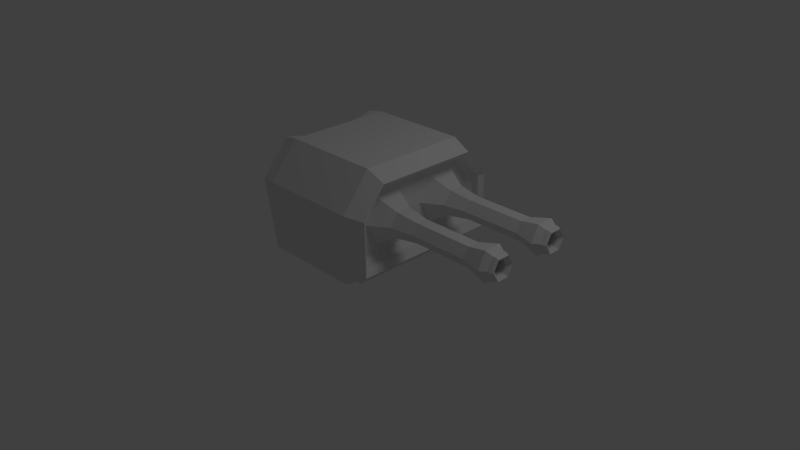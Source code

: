 # Source: Model_DualShotgun.blend  (saved by Blender 2.64.0; exported with 4.5.12 LTS)
import bpy
from mathutils import Matrix  # noqa: F401  (used for matrix-valued properties, if any)

bpy.ops.wm.read_factory_settings(use_empty=True)
scene = bpy.context.scene
scene.name = 'Scene'

# ---- collections
col_collection_1 = bpy.data.collections.new('Collection 1'); scene.collection.children.link(col_collection_1)

# ---- materials (node trees are filled in below, after node groups)
mat_material = bpy.data.materials.new('Material')
mat_material.alpha_threshold = 0.0
mat_material.use_transparent_shadow = False
mat_material.roughness = 0.5
mat_material.line_color = (0.0, 0.0, 0.0, 1.0)

# ---- material node trees

# ---- world
world_world = bpy.data.worlds.new('World'); scene.world = world_world
world_world.color = (0.05088, 0.05088, 0.05088)
world_world.use_sun_shadow = False
world_world.sun_shadow_jitter_overblur = 0.0
world_world.cycles.sampling_method = 'MANUAL'
world_world.cycles.sample_map_resolution = 256

# ---- cameras
cam_camera = bpy.data.cameras.new('Camera')
cam_camera.clip_end = 100.0
cam_camera.lens = 35.0
cam_camera.sensor_width = 32.0
cam_camera.sensor_height = 18.0
cam_camera.ortho_scale = 7.314
cam_camera.dof.focus_distance = 0.0
cam_camera.dof.aperture_fstop = 128.0

# ---- lights
light_lamp = bpy.data.lights.new('Lamp', 'POINT')
light_lamp.transmission_factor = 0.0
light_lamp.cutoff_distance = 30.0
light_lamp.energy = 100.0
light_lamp.shadow_buffer_clip_start = 1.001
light_lamp.shadow_soft_size = 1.0
light_lamp.shadow_maximum_resolution = 0.006
light_lamp.use_absolute_resolution = True
light_lamp.cycles.use_multiple_importance_sampling = False

# ---- meshes
me_cube = bpy.data.meshes.new('Cube')
me_cube.from_pydata([(0.7389, 0.0, 0.2938), (0.7389, -1.07, 0.2938), (-0.7731, 0.0, 0.2938), (0.7389, 0.0, 1.615), (0.4726, 0.0, 0.1615), (0.4726, -0.8818, 0.1615), (-0.5069, 0.0, 0.1615), (0.4726, 0.0, 0.07061), (0.4726, -0.6232, 0.07061), (-0.5069, -0.6232, 0.07061), (-0.5069, 0.0, 0.07061), (0.4726, 0.0, 0.01304), (0.4726, -0.6232, 0.01304), (-0.5069, -0.6232, 0.01304), (-0.5069, 0.0, 0.01304), (0.7389, -1.07, 1.156), (0.7389, -0.6985, 1.615), (-0.571, -1.07, 0.2938), (-0.7731, -0.9272, 0.2938), (-0.7731, 0.0, 1.438), (-0.571, 0.0, 1.615), (-0.3759, -0.8818, 0.1615), (-0.5069, -0.764, 0.1615), (0.9807, 0.0, 0.4279), (-0.571, -1.07, 1.156), (-0.571, -0.6985, 1.615), (-0.7731, -1.045, 1.147), (-0.7731, -0.6839, 1.584), (0.9807, -0.9741, 0.4279), (0.9807, 0.0, 1.496), (0.9807, -0.9741, 1.125), (0.9807, -0.6735, 1.496), (0.9283, 0.0, 0.5005), (0.9283, -0.9166, 0.5005), (0.9283, 0.0, 1.432), (0.9283, -0.9166, 1.109), (0.9283, -0.6544, 1.432), (0.8389, 0.0, 0.5005), (0.8389, -0.9166, 0.5005), (0.8389, 0.0, 1.432), (0.8389, -0.9166, 1.109), (0.8389, -0.6544, 1.432), (0.7615, 0.0, 0.5664), (0.7615, -0.8607, 0.5664), (0.7615, 0.0, 1.374), (0.7615, -0.8607, 1.093), (0.7615, -0.6335, 1.374), (1.019, -0.5226, 1.119), (0.7277, -0.7912, 0.954), (1.019, -0.6179, 0.954), (2.081, -0.5002, 1.08), (2.081, -0.573, 0.954), (0.7277, -0.6093, 1.269), (1.019, -0.332, 1.119), (0.7277, -0.2454, 1.269), (1.019, -0.2367, 0.954), (0.7277, -0.06346, 0.954), (1.019, -0.332, 0.789), (0.7277, -0.2454, 0.6389), (1.019, -0.5226, 0.789), (0.7277, -0.6093, 0.6389), (2.081, -0.3545, 1.08), (2.081, -0.2817, 0.954), (2.081, -0.3545, 0.8279), (2.081, -0.5002, 0.8279), (2.347, -0.5378, 1.145), (2.347, -0.6483, 0.954), (2.347, -0.3168, 1.145), (2.347, -0.2063, 0.954), (2.347, -0.3168, 0.7627), (2.347, -0.5378, 0.7627), (2.428, -0.5109, 1.099), (2.428, -0.5946, 0.954), (2.428, -0.3437, 1.099), (2.428, -0.2601, 0.954), (2.428, -0.3437, 0.8092), (2.428, -0.5109, 0.8092), (2.463, -0.5109, 1.099), (2.463, -0.5946, 0.954), (2.463, -0.3437, 1.099), (2.463, -0.2601, 0.954), (2.463, -0.3437, 0.8092), (2.463, -0.5109, 0.8092), (2.499, -0.5011, 1.082), (2.499, -0.5748, 0.954), (2.499, -0.3536, 1.082), (2.499, -0.2798, 0.954), (2.499, -0.3536, 0.8263), (2.499, -0.5011, 0.8263), (2.454, -0.4753, 1.037), (2.454, -0.5233, 0.954), (2.454, -0.3794, 1.037), (2.454, -0.3314, 0.954), (2.454, -0.3794, 0.871), (2.454, -0.4753, 0.871), (1.131, -0.4753, 1.037), (1.131, -0.5233, 0.954), (1.131, -0.3794, 1.037), (1.131, -0.3314, 0.954), (1.131, -0.3794, 0.871), (1.131, -0.4753, 0.871), (1.315, -0.2817, 0.954), (1.315, -0.3545, 1.08), (1.315, -0.3545, 0.8279), (1.315, -0.5002, 1.08), (1.315, -0.5002, 0.8279), (1.315, -0.573, 0.954)], [], [(9, 21, 22), (0, 1, 5, 4), (9, 10, 14, 13), (4, 5, 8, 7), (8, 5, 21, 9), (11, 12, 13, 14), (11, 14, 10, 7), (8, 9, 13, 12), (7, 8, 12, 11), (15, 1, 28, 30), (1, 17, 21, 5), (18, 2, 6, 22), (1, 15, 24, 17), (18, 26, 27, 19, 2), (22, 6, 10, 9), (3, 20, 25, 16), (24, 15, 16, 25), (18, 22, 21, 17), (26, 18, 17, 24), (24, 25, 27, 26), (25, 20, 19, 27), (30, 28, 33, 35), (16, 15, 30, 31), (3, 16, 31, 29), (23, 28, 1, 0), (35, 33, 38, 40), (31, 30, 35, 36), (32, 33, 28, 23), (29, 31, 36, 34), (40, 38, 43, 45), (36, 35, 40, 41), (37, 38, 33, 32), (34, 36, 41, 39), (64, 70, 66, 51), (41, 40, 45, 46), (42, 43, 38, 37), (39, 41, 46, 44), (49, 47, 52, 48), (101, 62, 63, 103), (50, 65, 67, 61), (42, 44, 46, 45, 43), (102, 61, 62, 101), (47, 53, 54, 52), (70, 76, 72, 66), (106, 51, 50, 104), (53, 55, 56, 54), (104, 50, 61, 102), (63, 69, 70, 64), (55, 57, 58, 56), (52, 54, 56, 58, 60, 48), (59, 49, 48, 60), (57, 59, 60, 58), (51, 66, 65, 50), (103, 63, 64, 105), (105, 64, 51, 106), (61, 67, 68, 62), (62, 68, 69, 63), (76, 82, 78, 72), (67, 73, 74, 68), (65, 71, 73, 67), (69, 75, 76, 70), (68, 74, 75, 69), (66, 72, 71, 65), (82, 88, 84, 78), (73, 79, 80, 74), (71, 77, 79, 73), (75, 81, 82, 76), (74, 80, 81, 75), (72, 78, 77, 71), (84, 90, 89, 83), (79, 85, 86, 80), (77, 83, 85, 79), (81, 87, 88, 82), (80, 86, 87, 81), (78, 84, 83, 77), (90, 96, 95, 89), (88, 94, 90, 84), (85, 91, 92, 86), (83, 89, 91, 85), (87, 93, 94, 88), (86, 92, 93, 87), (95, 96, 100, 99, 98, 97), (94, 100, 96, 90), (91, 97, 98, 92), (89, 95, 97, 91), (93, 99, 100, 94), (92, 98, 99, 93), (55, 101, 103, 57), (53, 102, 101, 55), (49, 106, 104, 47), (47, 104, 102, 53), (57, 103, 105, 59), (59, 105, 106, 49)])
me_cube.materials.append(mat_material)
me_cube.use_remesh_preserve_volume = False
me_cube.use_remesh_preserve_attributes = False
me_cube.use_mirror_vertex_groups = False
me_cube.update()

# ---- objects
ob_cube = bpy.data.objects.new('Cube', me_cube)
ob_lamp = bpy.data.objects.new('Lamp', light_lamp)
ob_camera = bpy.data.objects.new('Camera', cam_camera)

# ---- transforms, parenting, visibility, modifiers, constraints
ob_cube.location = (0.0, 0.0, 0.0)
ob_cube.lock_rotations_4d = False
ob_cube.empty_display_type = 'ARROWS'
ob_cube.lineart.crease_threshold = 0.0
_m = ob_cube.modifiers.new('Mirror', 'MIRROR')
_m.use_axis = (False, True, False)
_m.use_clip = True
ob_lamp.location = (4.076, 1.005, 5.904)
ob_lamp.rotation_euler = (0.6503, 0.05522, 1.866)
ob_lamp.lock_rotations_4d = False
ob_lamp.empty_display_type = 'ARROWS'
ob_lamp.color = (0.0, 0.0, 0.0, 0.0)
ob_lamp.lineart.crease_threshold = 0.0
ob_camera.location = (7.481, -6.508, 5.344)
ob_camera.rotation_euler = (1.109, 0.01082, 0.8149)
ob_camera.lock_rotations_4d = False
ob_camera.empty_display_type = 'ARROWS'
ob_camera.color = (0.0, 0.0, 0.0, 0.0)
ob_camera.display_type = 'WIRE'
ob_camera.lineart.crease_threshold = 0.0

# ---- collection membership
col_collection_1.objects.link(ob_cube)
col_collection_1.objects.link(ob_lamp)
col_collection_1.objects.link(ob_camera)

# ---- scene / render settings (as saved in the file)
scene.camera = ob_camera
scene.frame_start = 1; scene.frame_end = 250; scene.frame_set(1)
scene.render.engine = 'BLENDER_EEVEE_NEXT'
scene.render.image_settings.color_mode = 'RGB'
scene.render.image_settings.compression = 90
scene.render.resolution_percentage = 50
scene.render.dither_intensity = 0.0
scene.render.bake_margin = 2
scene.render.bake_bias = 0.0
scene.cycles.use_denoising = False
scene.cycles.samples = 10
scene.cycles.sampling_pattern = 'TABULATED_SOBOL'
scene.cycles.light_sampling_threshold = 0.0
scene.cycles.use_adaptive_sampling = False
scene.cycles.use_light_tree = False
scene.cycles.blur_glossy = 0.0
scene.cycles.volume_bounces = 1
scene.cycles.pixel_filter_type = 'GAUSSIAN'
scene.cycles.sample_clamp_indirect = 0.0
scene.view_settings.view_transform = 'Standard'
bpy.context.view_layer.update()
